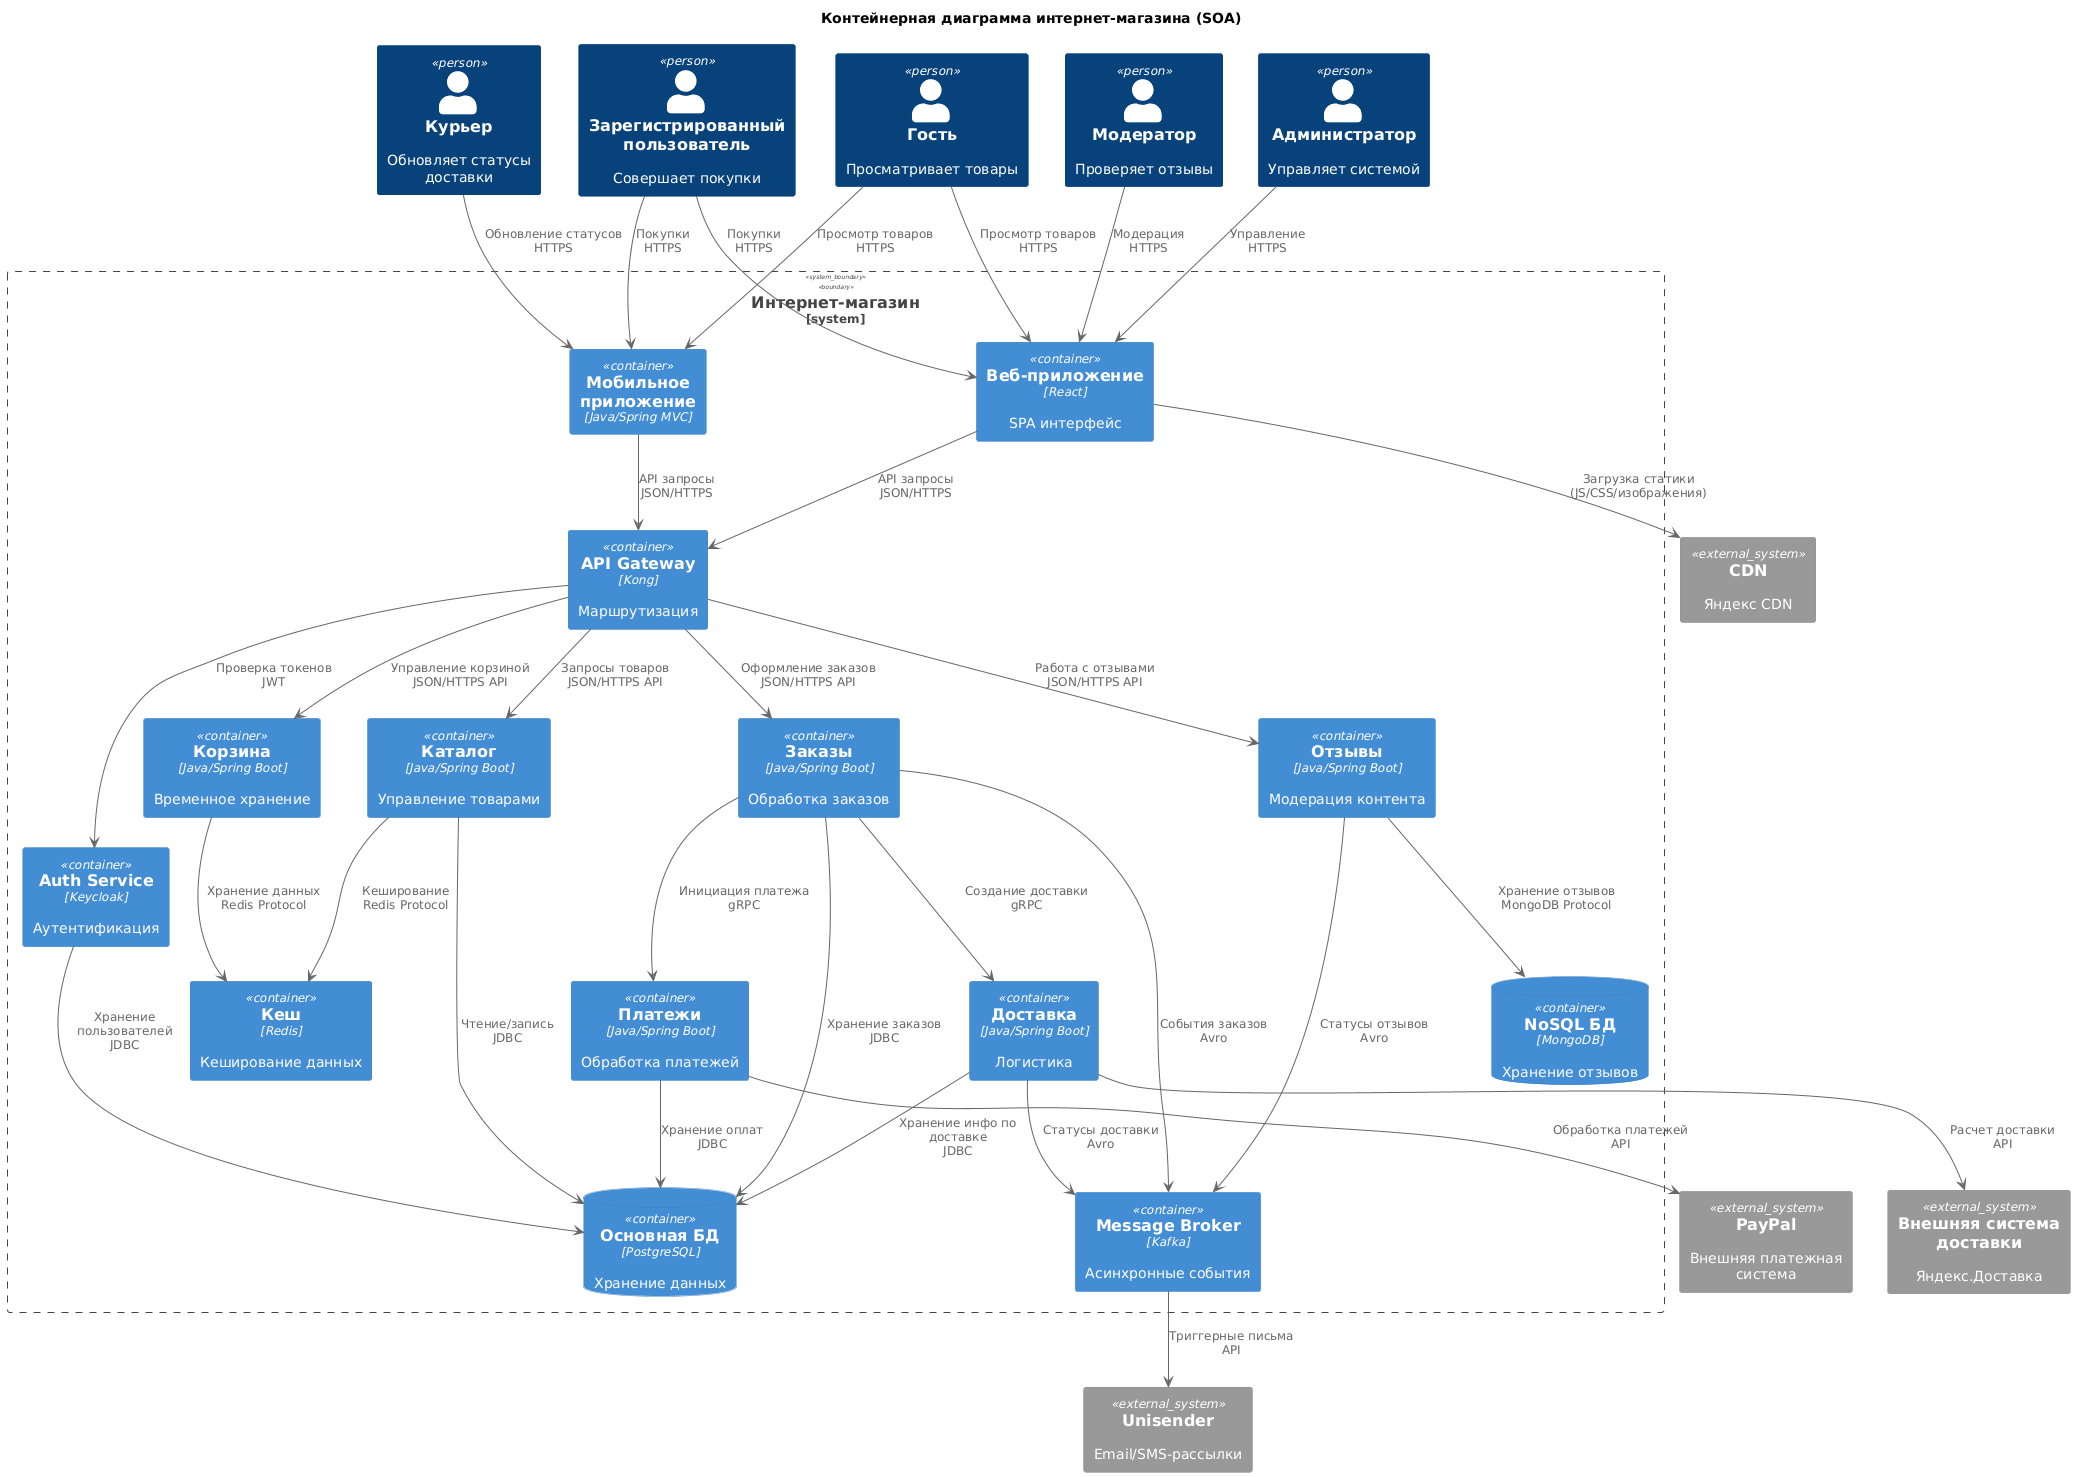

The diagram above was rendered by PlantUML. Its source (embedded in the PNG):
@startuml
!include <C4/C4_Container>


title Контейнерная диаграмма интернет-магазина (SOA)


' === Персоны ===
Person(guest, "Гость", "Просматривает товары")
Person(customer, "Зарегистрированный пользователь", "Совершает покупки")
Person(admin, "Администратор", "Управляет системой")
Person(courier, "Курьер", "Обновляет статусы доставки")
Person(moderator, "Модератор", "Проверяет отзывы")


' === Внешние системы ===
System_Ext(payment_gw, "PayPal", "Внешняя платежная система")
System_Ext(delivery_api, "Внешняя система доставки", "Яндекс.Доставка")
System_Ext(email_service, "Unisender", "Email/SMS-рассылки")
System_Ext(cdn, "CDN", "Яндекс CDN")


' === Основная система ===
System_Boundary(shop, "Интернет-магазин") {
    ' --- Фронтенд ---
    Container(web_app, "Веб-приложение", "React", "SPA интерфейс")
    Container(mobile_app, "Мобильное приложение", "Java/Spring MVC")
   
    ' --- Сервисы ---
    Container(api_gateway, "API Gateway", "Kong", "Маршрутизация")
    Container(auth_service, "Auth Service", "Keycloak", "Аутентификация")
   
    Container(catalog_service, "Каталог", "Java/Spring Boot", "Управление товарами")
    Container(cart_service, "Корзина", "Java/Spring Boot", "Временное хранение")
    Container(orders_service, "Заказы", "Java/Spring Boot", "Обработка заказов")
    Container(payments_service, "Платежи", "Java/Spring Boot", "Обработка платежей")
    Container(delivery_service, "Доставка", "Java/Spring Boot", "Логистика")
    Container(reviews_service, "Отзывы", "Java/Spring Boot", "Модерация контента")
   
    ' --- Инфраструктура ---
    ContainerDb(postgres, "Основная БД", "PostgreSQL", "Хранение данных")
    ContainerDb(mongo, "NoSQL БД", "MongoDB", "Хранение отзывов")
    Container(redis, "Кеш", "Redis", "Кеширование данных")
    Container(kafka, "Message Broker", "Kafka", "Асинхронные события")
    }


' === Связи ===
' Пользователи
guest --> web_app : "Просмотр товаров\nHTTPS"
guest --> mobile_app : "Просмотр товаров\nHTTPS"
customer --> web_app : "Покупки\nHTTPS"
customer --> mobile_app : "Покупки\nHTTPS"
admin --> web_app : "Управление\nHTTPS"
courier --> mobile_app : "Обновление статусов\nHTTPS"
moderator --> web_app : "Модерация\nHTTPS"


' Фронтенд
web_app --> api_gateway : "API запросы\nJSON/HTTPS"
mobile_app --> api_gateway : "API запросы\nJSON/HTTPS"
web_app --> cdn : "Загрузка статики\n(JS/CSS/изображения)"


' API Gateway
api_gateway --> auth_service : "Проверка токенов\nJWT"
api_gateway --> catalog_service : "Запросы товаров\nJSON/HTTPS API"
api_gateway --> cart_service : "Управление корзиной\nJSON/HTTPS API"
api_gateway --> orders_service : "Оформление заказов\nJSON/HTTPS API"
api_gateway --> reviews_service : "Работа с отзывами\nJSON/HTTPS API"


' Сервисы
catalog_service --> postgres : "Чтение/запись\nJDBC"
cart_service --> redis : "Хранение данных\nRedis Protocol"
orders_service --> postgres : "Хранение заказов\nJDBC"
payments_service --> payment_gw : "Обработка платежей\nAPI"
delivery_service --> delivery_api : "Расчет доставки\nAPI"
reviews_service --> mongo : "Хранение отзывов\nMongoDB Protocol"
auth_service --> postgres : "Хранение пользователей\nJDBC"
delivery_service --> postgres : "Хранение инфо по доставке\nJDBC"
payments_service --> postgres : "Хранение оплат\nJDBC"


' События и интеграции
orders_service --> kafka : "События заказов\nAvro"
delivery_service --> kafka : "Статусы доставки\nAvro"
reviews_service --> kafka : "Статусы отзывов\nAvro"
kafka --> email_service : "Триггерные письма\nAPI"
catalog_service --> redis : "Кеширование\nRedis Protocol"
orders_service --> payments_service : "Инициация платежа\ngRPC"
orders_service --> delivery_service : "Создание доставки\ngRPC"


' Стилизация
skinparam defaultTextAlignment center
UpdateElementStyle(person, $bgColor="#08427b", $fontColor="white")
UpdateElementStyle(system, $bgColor="#1168bd", $fontColor="white")
UpdateElementStyle(container, $bgColor="#438dd5", $fontColor="white")
UpdateElementStyle(containerDb, $bgColor="#f5da81", $fontColor="black")
@enduml